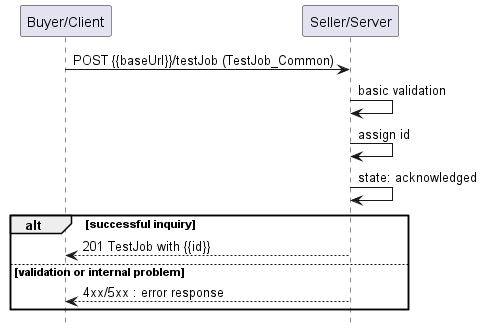

The diagram above was rendered by PlantUML. Its source (embedded in the PNG):
@startuml useCase7


hide footbox

participant "Buyer/Client" as B
participant "Seller/Server" as S

B -> S : POST {{baseUrl}}/testJob (TestJob_Common)

S -> S : basic validation
S -> S : assign id
S -> S : state: acknowledged
alt successful inquiry
    B <-- S : 201 TestJob with {{id}}
else validation or internal problem
    B <-- S: 4xx/5xx : error response
end

@enduml